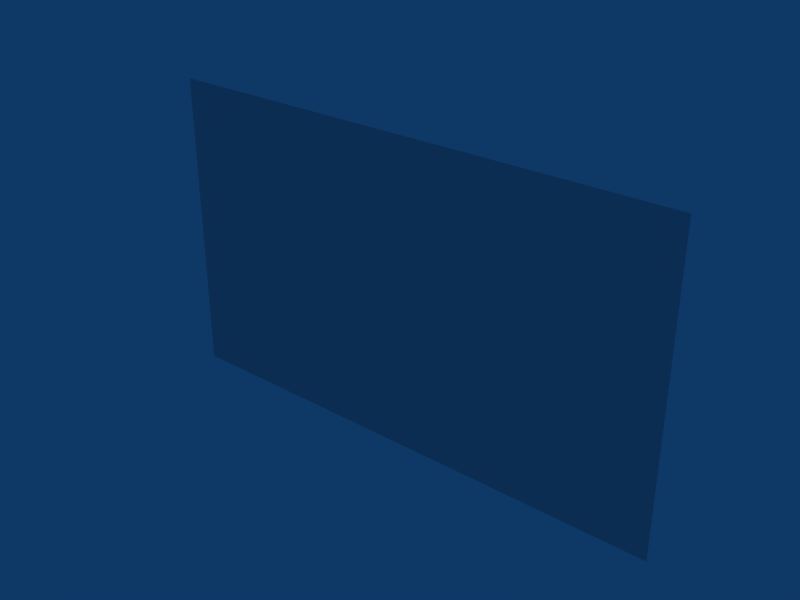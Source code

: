 # Source: Vidro_nicho.blend  (saved by Blender 2.49.2; exported with 4.5.12 LTS)
import bpy
from mathutils import Matrix  # noqa: F401  (used for matrix-valued properties, if any)

bpy.ops.wm.read_factory_settings(use_empty=True)
scene = bpy.context.scene
scene.name = 'Scene'

# ---- collections
col_collection_1 = bpy.data.collections.new('Collection 1'); scene.collection.children.link(col_collection_1)

# ---- world
world_world = bpy.data.worlds.new('World'); scene.world = world_world
world_world.color = (0.05656, 0.2208, 0.4)
world_world.use_sun_shadow = False
world_world.sun_shadow_jitter_overblur = 0.0
world_world.cycles.sampling_method = 'MANUAL'
world_world.cycles.sample_map_resolution = 256

# ---- meshes
me_plane = bpy.data.meshes.new('Plane')
me_plane.from_pydata([(0.3926, 13.69, 2.815), (0.3926, 11.28, 2.815), (-3.723, 11.28, 2.815), (-3.723, 13.69, 2.815)], [], [(0, 3, 2, 1)])
_uv = me_plane.uv_layers.new(name='UVTex')
_uv.uv.foreach_set('vector', [1.0, 0.5856, 1.159e-07, 0.5856, 0.0, 0.0, 1.0, 0.0])
me_plane.use_remesh_preserve_volume = False
me_plane.use_remesh_preserve_attributes = False
me_plane.use_mirror_vertex_groups = False
me_plane.update()

# ---- objects
ob_plane = bpy.data.objects.new('Plane', me_plane)

# ---- transforms, parenting, visibility, modifiers, constraints
ob_plane.location = (0.0, 0.0, 0.0)
ob_plane.rotation_euler = (1.571, -0.0, 0.0)
ob_plane.lock_rotations_4d = False
ob_plane.empty_display_type = 'ARROWS'
ob_plane.lineart.crease_threshold = 0.0

# ---- collection membership
col_collection_1.objects.link(ob_plane)

# ---- scene / render settings (as saved in the file)
scene.frame_start = 1; scene.frame_end = 250; scene.frame_set(250)
scene.render.engine = 'BLENDER_EEVEE_NEXT'
scene.render.image_settings.file_format = 'JPEG'
scene.render.image_settings.color_mode = 'RGB'
scene.render.image_settings.compression = 90
scene.render.resolution_x = 800
scene.render.resolution_y = 600
scene.render.pixel_aspect_x = 100.0
scene.render.pixel_aspect_y = 100.0
scene.render.fps = 25
scene.render.dither_intensity = 0.0
scene.render.use_compositing = False
scene.render.use_sequencer = False
scene.render.bake_margin = 2
scene.render.bake_bias = 0.0
scene.render.use_stamp_time = False
scene.render.use_stamp_date = False
scene.render.use_stamp_frame = False
scene.render.use_stamp_camera = False
scene.render.use_stamp_scene = False
scene.render.use_stamp_filename = False
scene.render.use_stamp_render_time = False
scene.render.stamp_font_size = 0
scene.cycles.use_denoising = False
scene.cycles.samples = 10
scene.cycles.sampling_pattern = 'TABULATED_SOBOL'
scene.cycles.light_sampling_threshold = 0.0
scene.cycles.use_adaptive_sampling = False
scene.cycles.use_light_tree = False
scene.cycles.blur_glossy = 0.0
scene.cycles.volume_bounces = 1
scene.cycles.pixel_filter_type = 'GAUSSIAN'
scene.cycles.sample_clamp_indirect = 0.0
scene.view_settings.view_transform = 'Raw'
bpy.context.view_layer.update()

# ---- added for rendering (the .blend has no active camera): camera
cam_auto = bpy.data.cameras.new('AutoCamera')
cam_auto.lens = 50.0
cam_auto.sensor_width = 36.0
cam_auto.clip_end = 1000.0
ob_auto_camera = bpy.data.objects.new('AutoCamera', cam_auto)
scene.collection.objects.link(ob_auto_camera)
ob_auto_camera.location = (2.74742, -8.10948, 16.0169)
ob_auto_camera.rotation_euler = (1.09748, -7.21219e-08, 0.694738)
scene.camera = ob_auto_camera
bpy.context.view_layer.update()

